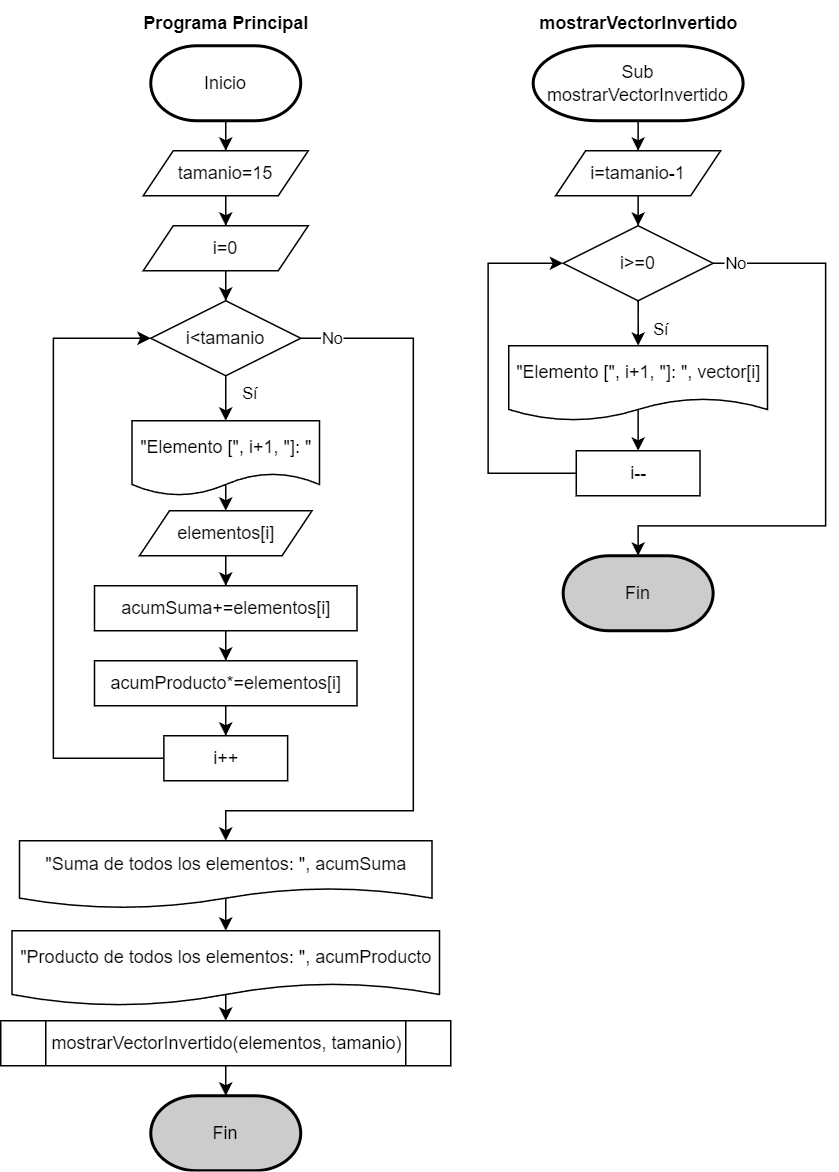

The diagram above was exported from draw.io. Its source (the exported page's mxGraphModel, read from the mxfile embedded in the PNG):
<mxGraphModel dx="1105" dy="585" grid="1" gridSize="10" guides="1" tooltips="1" connect="1" arrows="1" fold="1" page="1" pageScale="1" pageWidth="827" pageHeight="1169" math="0" shadow="0">
  <root>
    <mxCell id="0" />
    <mxCell id="1" parent="0" />
    <mxCell id="OxmU8pGm-6CV78ORnh1r-8" style="edgeStyle=orthogonalEdgeStyle;rounded=0;orthogonalLoop=1;jettySize=auto;html=1;entryX=0.5;entryY=0;entryDx=0;entryDy=0;" edge="1" parent="1" source="YEjzuGzuihnff7yqCwpV-2" target="OxmU8pGm-6CV78ORnh1r-1">
      <mxGeometry relative="1" as="geometry" />
    </mxCell>
    <mxCell id="YEjzuGzuihnff7yqCwpV-2" value="Inicio" style="strokeWidth=2;html=1;shape=mxgraph.flowchart.terminator;whiteSpace=wrap;" parent="1" vertex="1">
      <mxGeometry x="125" y="40" width="100" height="50" as="geometry" />
    </mxCell>
    <mxCell id="K6bwfZb24P0JCQQQmLnd-4" style="edgeStyle=orthogonalEdgeStyle;rounded=0;orthogonalLoop=1;jettySize=auto;html=1;entryX=0.5;entryY=0;entryDx=0;entryDy=0;" parent="1" edge="1">
      <mxGeometry relative="1" as="geometry">
        <mxPoint x="413.5" y="220" as="targetPoint" />
      </mxGeometry>
    </mxCell>
    <mxCell id="K6bwfZb24P0JCQQQmLnd-5" style="edgeStyle=orthogonalEdgeStyle;rounded=0;orthogonalLoop=1;jettySize=auto;html=1;entryX=0.5;entryY=0;entryDx=0;entryDy=0;" parent="1" edge="1">
      <mxGeometry relative="1" as="geometry">
        <mxPoint x="413.5" y="280" as="targetPoint" />
      </mxGeometry>
    </mxCell>
    <mxCell id="K6bwfZb24P0JCQQQmLnd-150" value="Fin" style="strokeWidth=2;html=1;shape=mxgraph.flowchart.terminator;whiteSpace=wrap;fillColor=#CCCCCC;" parent="1" vertex="1">
      <mxGeometry x="125" y="740" width="100" height="50" as="geometry" />
    </mxCell>
    <mxCell id="PB7pnYbp8FxtMaRTTL4P-3" style="edgeStyle=orthogonalEdgeStyle;rounded=0;orthogonalLoop=1;jettySize=auto;html=1;entryX=0.5;entryY=0;entryDx=0;entryDy=0;" edge="1" parent="1" source="OxmU8pGm-6CV78ORnh1r-1" target="PB7pnYbp8FxtMaRTTL4P-1">
      <mxGeometry relative="1" as="geometry" />
    </mxCell>
    <mxCell id="OxmU8pGm-6CV78ORnh1r-1" value="tamanio=15" style="shape=parallelogram;perimeter=parallelogramPerimeter;whiteSpace=wrap;html=1;fixedSize=1;" vertex="1" parent="1">
      <mxGeometry x="120" y="110" width="110" height="30" as="geometry" />
    </mxCell>
    <mxCell id="OxmU8pGm-6CV78ORnh1r-10" style="edgeStyle=orthogonalEdgeStyle;rounded=0;orthogonalLoop=1;jettySize=auto;html=1;" edge="1" parent="1" source="OxmU8pGm-6CV78ORnh1r-2" target="OxmU8pGm-6CV78ORnh1r-3">
      <mxGeometry relative="1" as="geometry" />
    </mxCell>
    <mxCell id="OxmU8pGm-6CV78ORnh1r-19" value="Sí" style="edgeLabel;html=1;align=center;verticalAlign=middle;resizable=0;points=[];" vertex="1" connectable="0" parent="OxmU8pGm-6CV78ORnh1r-10">
      <mxGeometry x="0.2623" y="1" relative="1" as="geometry">
        <mxPoint x="14" as="offset" />
      </mxGeometry>
    </mxCell>
    <mxCell id="OxmU8pGm-6CV78ORnh1r-22" style="edgeStyle=orthogonalEdgeStyle;rounded=0;orthogonalLoop=1;jettySize=auto;html=1;entryX=0.5;entryY=0;entryDx=0;entryDy=0;" edge="1" parent="1" source="OxmU8pGm-6CV78ORnh1r-2" target="OxmU8pGm-6CV78ORnh1r-20">
      <mxGeometry relative="1" as="geometry">
        <Array as="points">
          <mxPoint x="300" y="235" />
          <mxPoint x="300" y="550" />
          <mxPoint x="175" y="550" />
        </Array>
      </mxGeometry>
    </mxCell>
    <mxCell id="OxmU8pGm-6CV78ORnh1r-23" value="No" style="edgeLabel;html=1;align=center;verticalAlign=middle;resizable=0;points=[];" vertex="1" connectable="0" parent="OxmU8pGm-6CV78ORnh1r-22">
      <mxGeometry x="-0.9235" y="1" relative="1" as="geometry">
        <mxPoint as="offset" />
      </mxGeometry>
    </mxCell>
    <mxCell id="OxmU8pGm-6CV78ORnh1r-2" value="i&amp;lt;tamanio" style="rhombus;whiteSpace=wrap;html=1;" vertex="1" parent="1">
      <mxGeometry x="125" y="210" width="100" height="50" as="geometry" />
    </mxCell>
    <mxCell id="OxmU8pGm-6CV78ORnh1r-13" style="edgeStyle=orthogonalEdgeStyle;rounded=0;orthogonalLoop=1;jettySize=auto;html=1;strokeColor=default;exitX=0.5;exitY=0;exitDx=0;exitDy=0;" edge="1" parent="1" source="OxmU8pGm-6CV78ORnh1r-3" target="OxmU8pGm-6CV78ORnh1r-4">
      <mxGeometry relative="1" as="geometry">
        <Array as="points">
          <mxPoint x="175" y="320" />
          <mxPoint x="175" y="320" />
        </Array>
      </mxGeometry>
    </mxCell>
    <mxCell id="OxmU8pGm-6CV78ORnh1r-3" value="&quot;Elemento [&quot;, i+1, &quot;]: &quot;" style="shape=document;whiteSpace=wrap;html=1;boundedLbl=1;" vertex="1" parent="1">
      <mxGeometry x="112.5" y="290" width="125" height="50" as="geometry" />
    </mxCell>
    <mxCell id="OxmU8pGm-6CV78ORnh1r-14" style="edgeStyle=orthogonalEdgeStyle;rounded=0;orthogonalLoop=1;jettySize=auto;html=1;entryX=0.5;entryY=0;entryDx=0;entryDy=0;" edge="1" parent="1" source="OxmU8pGm-6CV78ORnh1r-4" target="OxmU8pGm-6CV78ORnh1r-5">
      <mxGeometry relative="1" as="geometry" />
    </mxCell>
    <mxCell id="OxmU8pGm-6CV78ORnh1r-4" value="elementos[i]" style="shape=parallelogram;perimeter=parallelogramPerimeter;whiteSpace=wrap;html=1;fixedSize=1;" vertex="1" parent="1">
      <mxGeometry x="117.5" y="350" width="115" height="30" as="geometry" />
    </mxCell>
    <mxCell id="OxmU8pGm-6CV78ORnh1r-15" style="edgeStyle=orthogonalEdgeStyle;rounded=0;orthogonalLoop=1;jettySize=auto;html=1;entryX=0.5;entryY=0;entryDx=0;entryDy=0;" edge="1" parent="1" source="OxmU8pGm-6CV78ORnh1r-5" target="OxmU8pGm-6CV78ORnh1r-6">
      <mxGeometry relative="1" as="geometry" />
    </mxCell>
    <mxCell id="OxmU8pGm-6CV78ORnh1r-5" value="acumSuma+=elementos[i]" style="rounded=0;whiteSpace=wrap;html=1;" vertex="1" parent="1">
      <mxGeometry x="87.5" y="400" width="175" height="30" as="geometry" />
    </mxCell>
    <mxCell id="OxmU8pGm-6CV78ORnh1r-17" style="edgeStyle=orthogonalEdgeStyle;rounded=0;orthogonalLoop=1;jettySize=auto;html=1;entryX=0.5;entryY=0;entryDx=0;entryDy=0;" edge="1" parent="1" source="OxmU8pGm-6CV78ORnh1r-6" target="OxmU8pGm-6CV78ORnh1r-7">
      <mxGeometry relative="1" as="geometry" />
    </mxCell>
    <mxCell id="OxmU8pGm-6CV78ORnh1r-6" value="acumProducto*=elementos[i]" style="rounded=0;whiteSpace=wrap;html=1;" vertex="1" parent="1">
      <mxGeometry x="87.5" y="450" width="175" height="30" as="geometry" />
    </mxCell>
    <mxCell id="OxmU8pGm-6CV78ORnh1r-31" style="edgeStyle=orthogonalEdgeStyle;rounded=0;orthogonalLoop=1;jettySize=auto;html=1;entryX=0;entryY=0.5;entryDx=0;entryDy=0;" edge="1" parent="1" source="OxmU8pGm-6CV78ORnh1r-7" target="OxmU8pGm-6CV78ORnh1r-2">
      <mxGeometry relative="1" as="geometry">
        <Array as="points">
          <mxPoint x="60" y="515" />
          <mxPoint x="60" y="235" />
        </Array>
      </mxGeometry>
    </mxCell>
    <mxCell id="OxmU8pGm-6CV78ORnh1r-7" value="i++" style="rounded=0;whiteSpace=wrap;html=1;" vertex="1" parent="1">
      <mxGeometry x="133.75" y="500" width="82.5" height="30" as="geometry" />
    </mxCell>
    <mxCell id="OxmU8pGm-6CV78ORnh1r-28" style="edgeStyle=orthogonalEdgeStyle;rounded=0;orthogonalLoop=1;jettySize=auto;html=1;entryX=0.5;entryY=0;entryDx=0;entryDy=0;exitX=0.5;exitY=0;exitDx=0;exitDy=0;" edge="1" parent="1" source="OxmU8pGm-6CV78ORnh1r-20" target="OxmU8pGm-6CV78ORnh1r-21">
      <mxGeometry relative="1" as="geometry">
        <Array as="points">
          <mxPoint x="175" y="593" />
          <mxPoint x="175" y="593" />
        </Array>
      </mxGeometry>
    </mxCell>
    <mxCell id="OxmU8pGm-6CV78ORnh1r-20" value="&quot;Suma de todos los elementos: &quot;, acumSuma" style="shape=document;whiteSpace=wrap;html=1;boundedLbl=1;" vertex="1" parent="1">
      <mxGeometry x="37.5" y="570" width="275" height="45" as="geometry" />
    </mxCell>
    <mxCell id="OxmU8pGm-6CV78ORnh1r-30" style="edgeStyle=orthogonalEdgeStyle;rounded=0;orthogonalLoop=1;jettySize=auto;html=1;entryX=0.5;entryY=0;entryDx=0;entryDy=0;exitX=0.5;exitY=0;exitDx=0;exitDy=0;" edge="1" parent="1" source="OxmU8pGm-6CV78ORnh1r-21" target="OxmU8pGm-6CV78ORnh1r-24">
      <mxGeometry relative="1" as="geometry">
        <Array as="points">
          <mxPoint x="175" y="680" />
          <mxPoint x="175" y="680" />
        </Array>
      </mxGeometry>
    </mxCell>
    <mxCell id="OxmU8pGm-6CV78ORnh1r-21" value="&quot;Producto de todos los elementos: &quot;, acumProducto" style="shape=document;whiteSpace=wrap;html=1;boundedLbl=1;" vertex="1" parent="1">
      <mxGeometry x="32.5" y="630" width="285" height="50" as="geometry" />
    </mxCell>
    <mxCell id="OxmU8pGm-6CV78ORnh1r-24" value="mostrarVectorInvertido(elementos, tamanio)" style="shape=process;whiteSpace=wrap;html=1;backgroundOutline=1;" vertex="1" parent="1">
      <mxGeometry x="25" y="690" width="300" height="30" as="geometry" />
    </mxCell>
    <mxCell id="OxmU8pGm-6CV78ORnh1r-27" style="edgeStyle=orthogonalEdgeStyle;rounded=0;orthogonalLoop=1;jettySize=auto;html=1;entryX=0.5;entryY=0;entryDx=0;entryDy=0;entryPerimeter=0;" edge="1" parent="1" source="OxmU8pGm-6CV78ORnh1r-24" target="K6bwfZb24P0JCQQQmLnd-150">
      <mxGeometry relative="1" as="geometry" />
    </mxCell>
    <mxCell id="OxmU8pGm-6CV78ORnh1r-32" style="edgeStyle=orthogonalEdgeStyle;rounded=0;orthogonalLoop=1;jettySize=auto;html=1;entryX=0.5;entryY=0;entryDx=0;entryDy=0;" edge="1" parent="1" source="OxmU8pGm-6CV78ORnh1r-33" target="OxmU8pGm-6CV78ORnh1r-36">
      <mxGeometry relative="1" as="geometry" />
    </mxCell>
    <mxCell id="OxmU8pGm-6CV78ORnh1r-33" value="Sub&lt;br&gt;mostrarVectorInvertido" style="strokeWidth=2;html=1;shape=mxgraph.flowchart.terminator;whiteSpace=wrap;" vertex="1" parent="1">
      <mxGeometry x="379.93" y="40" width="140" height="50" as="geometry" />
    </mxCell>
    <mxCell id="OxmU8pGm-6CV78ORnh1r-34" value="Fin" style="strokeWidth=2;html=1;shape=mxgraph.flowchart.terminator;whiteSpace=wrap;fillColor=#CCCCCC;" vertex="1" parent="1">
      <mxGeometry x="399.93" y="380" width="100" height="50" as="geometry" />
    </mxCell>
    <mxCell id="OxmU8pGm-6CV78ORnh1r-35" style="edgeStyle=orthogonalEdgeStyle;rounded=0;orthogonalLoop=1;jettySize=auto;html=1;" edge="1" parent="1" source="OxmU8pGm-6CV78ORnh1r-36" target="OxmU8pGm-6CV78ORnh1r-41">
      <mxGeometry relative="1" as="geometry" />
    </mxCell>
    <mxCell id="OxmU8pGm-6CV78ORnh1r-36" value="i=tamanio-1" style="shape=parallelogram;perimeter=parallelogramPerimeter;whiteSpace=wrap;html=1;fixedSize=1;" vertex="1" parent="1">
      <mxGeometry x="394.93" y="110" width="110" height="30" as="geometry" />
    </mxCell>
    <mxCell id="OxmU8pGm-6CV78ORnh1r-37" style="edgeStyle=orthogonalEdgeStyle;rounded=0;orthogonalLoop=1;jettySize=auto;html=1;" edge="1" parent="1" source="OxmU8pGm-6CV78ORnh1r-41" target="OxmU8pGm-6CV78ORnh1r-43">
      <mxGeometry relative="1" as="geometry" />
    </mxCell>
    <mxCell id="OxmU8pGm-6CV78ORnh1r-38" value="Sí" style="edgeLabel;html=1;align=center;verticalAlign=middle;resizable=0;points=[];" vertex="1" connectable="0" parent="OxmU8pGm-6CV78ORnh1r-37">
      <mxGeometry x="0.2623" y="1" relative="1" as="geometry">
        <mxPoint x="14" as="offset" />
      </mxGeometry>
    </mxCell>
    <mxCell id="OxmU8pGm-6CV78ORnh1r-39" style="edgeStyle=orthogonalEdgeStyle;rounded=0;orthogonalLoop=1;jettySize=auto;html=1;entryX=0.5;entryY=0;entryDx=0;entryDy=0;entryPerimeter=0;" edge="1" parent="1" source="OxmU8pGm-6CV78ORnh1r-41" target="OxmU8pGm-6CV78ORnh1r-34">
      <mxGeometry relative="1" as="geometry">
        <Array as="points">
          <mxPoint x="574.93" y="185" />
          <mxPoint x="574.93" y="360" />
          <mxPoint x="449.93" y="360" />
        </Array>
        <mxPoint x="449.93" y="410" as="targetPoint" />
      </mxGeometry>
    </mxCell>
    <mxCell id="OxmU8pGm-6CV78ORnh1r-40" value="No" style="edgeLabel;html=1;align=center;verticalAlign=middle;resizable=0;points=[];" vertex="1" connectable="0" parent="OxmU8pGm-6CV78ORnh1r-39">
      <mxGeometry x="-0.9235" y="1" relative="1" as="geometry">
        <mxPoint as="offset" />
      </mxGeometry>
    </mxCell>
    <mxCell id="OxmU8pGm-6CV78ORnh1r-41" value="i&amp;gt;=0" style="rhombus;whiteSpace=wrap;html=1;" vertex="1" parent="1">
      <mxGeometry x="399.93" y="160" width="100" height="50" as="geometry" />
    </mxCell>
    <mxCell id="OxmU8pGm-6CV78ORnh1r-61" style="edgeStyle=orthogonalEdgeStyle;rounded=0;orthogonalLoop=1;jettySize=auto;html=1;entryX=0.5;entryY=0;entryDx=0;entryDy=0;exitX=0.5;exitY=0;exitDx=0;exitDy=0;" edge="1" parent="1" source="OxmU8pGm-6CV78ORnh1r-43" target="OxmU8pGm-6CV78ORnh1r-51">
      <mxGeometry relative="1" as="geometry">
        <Array as="points">
          <mxPoint x="449.93" y="260" />
          <mxPoint x="449.93" y="260" />
        </Array>
      </mxGeometry>
    </mxCell>
    <mxCell id="OxmU8pGm-6CV78ORnh1r-43" value="&quot;Elemento [&quot;, i+1, &quot;]: &quot;, vector[i]" style="shape=document;whiteSpace=wrap;html=1;boundedLbl=1;" vertex="1" parent="1">
      <mxGeometry x="363.68" y="240" width="172.5" height="50" as="geometry" />
    </mxCell>
    <mxCell id="OxmU8pGm-6CV78ORnh1r-62" style="edgeStyle=orthogonalEdgeStyle;rounded=0;orthogonalLoop=1;jettySize=auto;html=1;entryX=0;entryY=0.5;entryDx=0;entryDy=0;" edge="1" parent="1" source="OxmU8pGm-6CV78ORnh1r-51" target="OxmU8pGm-6CV78ORnh1r-41">
      <mxGeometry relative="1" as="geometry">
        <Array as="points">
          <mxPoint x="349.93" y="325" />
          <mxPoint x="349.93" y="185" />
        </Array>
      </mxGeometry>
    </mxCell>
    <mxCell id="OxmU8pGm-6CV78ORnh1r-51" value="i--" style="rounded=0;whiteSpace=wrap;html=1;" vertex="1" parent="1">
      <mxGeometry x="408.68" y="310" width="82.5" height="30" as="geometry" />
    </mxCell>
    <mxCell id="OxmU8pGm-6CV78ORnh1r-58" value="&lt;b&gt;Programa Principal&lt;/b&gt;" style="text;html=1;align=center;verticalAlign=middle;resizable=0;points=[];autosize=1;strokeColor=none;fillColor=none;" vertex="1" parent="1">
      <mxGeometry x="110" y="10" width="130" height="30" as="geometry" />
    </mxCell>
    <mxCell id="OxmU8pGm-6CV78ORnh1r-59" value="&lt;b&gt;mostrarVectorInvertido&lt;/b&gt;" style="text;html=1;align=center;verticalAlign=middle;resizable=0;points=[];autosize=1;strokeColor=none;fillColor=none;" vertex="1" parent="1">
      <mxGeometry x="369.93" y="10" width="160" height="30" as="geometry" />
    </mxCell>
    <mxCell id="PB7pnYbp8FxtMaRTTL4P-4" style="edgeStyle=orthogonalEdgeStyle;rounded=0;orthogonalLoop=1;jettySize=auto;html=1;entryX=0.5;entryY=0;entryDx=0;entryDy=0;" edge="1" parent="1" source="PB7pnYbp8FxtMaRTTL4P-1" target="OxmU8pGm-6CV78ORnh1r-2">
      <mxGeometry relative="1" as="geometry" />
    </mxCell>
    <mxCell id="PB7pnYbp8FxtMaRTTL4P-1" value="i=0" style="shape=parallelogram;perimeter=parallelogramPerimeter;whiteSpace=wrap;html=1;fixedSize=1;" vertex="1" parent="1">
      <mxGeometry x="120" y="160" width="110" height="30" as="geometry" />
    </mxCell>
  </root>
</mxGraphModel>